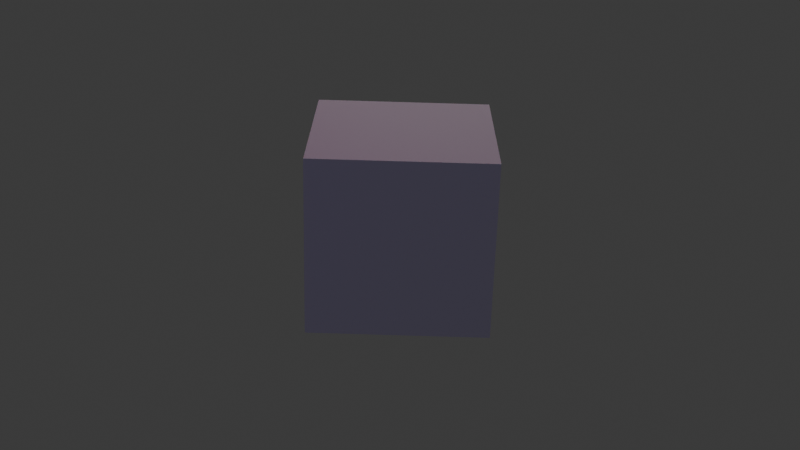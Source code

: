 # Source: environmentmap.blend  (saved by Blender 4.0.36; exported with 4.5.12 LTS)
import bpy
from mathutils import Matrix  # noqa: F401  (used for matrix-valued properties, if any)

bpy.ops.wm.read_factory_settings(use_empty=True)
scene = bpy.context.scene
scene.name = 'Scene'

# ---- collections
col_collection = bpy.data.collections.new('Collection'); scene.collection.children.link(col_collection)

# ---- materials (node trees are filled in below, after node groups)
mat_material = bpy.data.materials.new('Material')
mat_material.alpha_threshold = 0.0
mat_material.roughness = 0.5
mat_material.line_color = (0.0, 0.0, 0.0, 1.0)

# ---- material node trees
mat_material.use_nodes = True; mat_material.node_tree.nodes.clear()
_N = mat_material.node_tree.nodes; _L = mat_material.node_tree.links
n0 = _N.new('ShaderNodeOutputMaterial'); n0.name = 'Material Output'; n0.location = (300, 300)
n1 = _N.new('ShaderNodeBsdfPrincipled'); n1.name = 'Principled BSDF'; n1.location = (10, 300)
n1.inputs[3].default_value = 1.45
_L.new(n1.outputs[0], n0.inputs[0])
n0.is_active_output = True

# ---- world
world_world = bpy.data.worlds.new('World'); scene.world = world_world
world_world.use_nodes = True; world_world.node_tree.nodes.clear()
_N = world_world.node_tree.nodes; _L = world_world.node_tree.links
n0 = _N.new('ShaderNodeOutputWorld'); n0.name = 'World Output'; n0.location = (300, 300)
n1 = _N.new('ShaderNodeBackground'); n1.name = 'Background'; n1.location = (10, 300)
n1.inputs[0].default_value = (0.05088, 0.05088, 0.05088, 1.0)
_L.new(n1.outputs[0], n0.inputs[0])
n0.is_active_output = True
world_world.color = (0.05088, 0.05088, 0.05088)
world_world.use_sun_shadow = False
world_world.sun_shadow_jitter_overblur = 0.0

# ---- cameras
cam_camera_003 = bpy.data.cameras.new('Camera.003')
cam_camera_003.lens = 49.81

# ---- lights
light_area_002 = bpy.data.lights.new('Area.002', 'AREA')
light_area_002.transmission_factor = 0.0
light_area_002.energy = 1000.0
light_area_002.shadow_maximum_resolution = 0.006
light_area_002.use_absolute_resolution = True
light_area_002.size = 1.0
light_area_002.size_y = 1.0
light_area_005 = bpy.data.lights.new('Area.005', 'AREA')
light_area_005.color = (0.0, 0.003898, 1.0)
light_area_005.transmission_factor = 0.0
light_area_005.energy = 1000.0
light_area_005.shadow_maximum_resolution = 0.006
light_area_005.use_absolute_resolution = True
light_area_005.size = 1.0
light_area_005.size_y = 1.0
light_area_006 = bpy.data.lights.new('Area.006', 'AREA')
light_area_006.color = (1.0, 0.005843, 0.0)
light_area_006.transmission_factor = 0.0
light_area_006.energy = 1000.0
light_area_006.shadow_maximum_resolution = 0.006
light_area_006.use_absolute_resolution = True
light_area_006.size = 1.465
light_area_006.size_y = 1.0

# ---- meshes
me_cube = bpy.data.meshes.new('Cube')
me_cube.from_pydata([(1.0, 1.0, 1.0), (1.0, 1.0, -1.0), (1.0, -1.0, 1.0), (1.0, -1.0, -1.0), (-1.0, 1.0, 1.0), (-1.0, 1.0, -1.0), (-1.0, -1.0, 1.0), (-1.0, -1.0, -1.0)], [], [(0, 4, 6, 2), (3, 2, 6, 7), (7, 6, 4, 5), (5, 1, 3, 7), (1, 0, 2, 3), (5, 4, 0, 1)])
_uv = me_cube.uv_layers.new(name='UVMap')
_uv.uv.foreach_set('vector', [0.625, 0.5, 0.875, 0.5, 0.875, 0.75, 0.625, 0.75, 0.375, 0.75, 0.625, 0.75, 0.625, 1.0, 0.375, 1.0, 0.375, 0.0, 0.625, 0.0, 0.625, 0.25, 0.375, 0.25, 0.125, 0.5, 0.375, 0.5, 0.375, 0.75, 0.125, 0.75, 0.375, 0.5, 0.625, 0.5, 0.625, 0.75, 0.375, 0.75, 0.375, 0.25, 0.625, 0.25, 0.625, 0.5, 0.375, 0.5])
me_cube.materials.append(mat_material)
me_cube.use_mirror_vertex_groups = False
me_cube.update()

# ---- objects
ob_cube = bpy.data.objects.new('Cube', me_cube)
ob_camera = bpy.data.objects.new('Camera', cam_camera_003)
ob_area = bpy.data.objects.new('Area', light_area_002)
ob_area_001 = bpy.data.objects.new('Area.001', light_area_005)
ob_area_002 = bpy.data.objects.new('Area.002', light_area_006)

# ---- transforms, parenting, visibility, modifiers, constraints
ob_cube.location = (0.0, 0.0, 0.0)
ob_cube.lock_rotations_4d = False
ob_cube.empty_display_type = 'ARROWS'
ob_cube.lineart.crease_threshold = 0.0
ob_camera.location = (0.0, -11.48, 4.875)
ob_camera.rotation_euler = (1.159, -0.02618, 0.01187)
ob_area.location = (1.957, 28.43, 11.27)
ob_area.rotation_euler = (-1.285, 0.03912, 0.01155)
ob_area.scale = (17.38, 17.38, 17.38)
ob_area.visible_camera = True
ob_area_001.location = (-24.97, -12.08, 19.85)
ob_area_001.rotation_euler = (-11.69, 0.4023, -1.424)
ob_area_001.scale = (17.38, 17.38, 17.38)
ob_area_001.visible_camera = True
ob_area_002.location = (-22.74, 0.6276, 21.39)
ob_area_002.rotation_euler = (-5.499, -0.2358, -1.4)
ob_area_002.scale = (17.38, 17.38, 17.38)
ob_area_002.visible_camera = True

# ---- collection membership
col_collection.objects.link(ob_cube)
col_collection.objects.link(ob_camera)
col_collection.objects.link(ob_area)
col_collection.objects.link(ob_area_001)
col_collection.objects.link(ob_area_002)

# ---- scene / render settings (as saved in the file)
scene.camera = ob_camera
scene.frame_start = 1; scene.frame_end = 250; scene.frame_set(196)
scene.render.engine = 'CYCLES'
scene.cycles.sampling_pattern = 'TABULATED_SOBOL'
bpy.context.view_layer.update()
